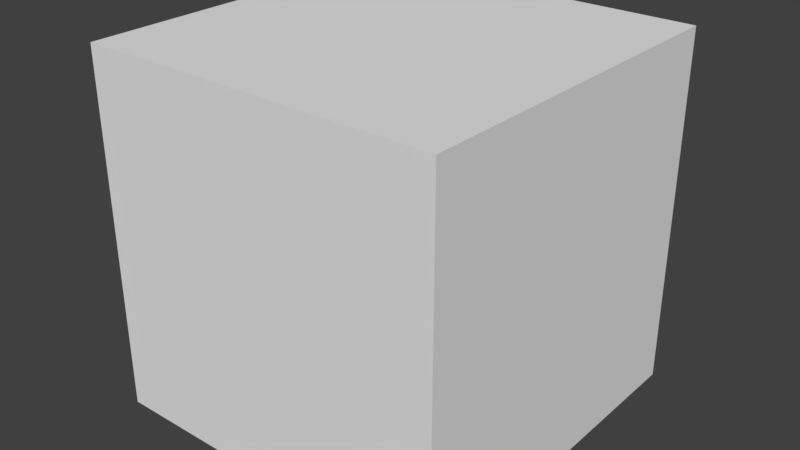 # Source: moster.blend  (saved by Blender 2.79.0; exported with 4.5.12 LTS)
import bpy
from mathutils import Matrix  # noqa: F401  (used for matrix-valued properties, if any)

bpy.ops.wm.read_factory_settings(use_empty=True)
scene = bpy.context.scene
scene.name = 'Scene'

# ---- collections
col_collection_1 = bpy.data.collections.new('Collection 1'); scene.collection.children.link(col_collection_1)

# ---- materials (node trees are filled in below, after node groups)
mat_material_004 = bpy.data.materials.new('Material.004')
mat_material_004.alpha_threshold = 0.0
mat_material_004.use_transparent_shadow = False
mat_material_004.roughness = 0.5
mat_material_005 = bpy.data.materials.new('Material.005')
mat_material_005.alpha_threshold = 0.0
mat_material_005.use_transparent_shadow = False
mat_material_005.roughness = 0.5

# ---- material node trees

# ---- world
world_world = bpy.data.worlds.new('World'); scene.world = world_world
world_world.color = (0.05088, 0.05088, 0.05088)
world_world.use_sun_shadow = False
world_world.sun_shadow_jitter_overblur = 0.0
world_world.cycles.sampling_method = 'MANUAL'

# ---- meshes
me_cube = bpy.data.meshes.new('Cube')
me_cube.from_pydata([(-1.0, -1.0, 0.0), (-1.0, -1.0, 2.0), (-1.0, 1.0, 0.0), (-1.0, 1.0, 2.0), (1.0, -1.0, 0.0), (1.0, -1.0, 2.0), (1.0, 1.0, 0.0), (1.0, 1.0, 2.0)], [], [(0, 1, 3, 2), (2, 3, 7, 6), (6, 7, 5, 4), (4, 5, 1, 0), (2, 6, 4, 0), (7, 3, 1, 5)])
me_cube.polygons.foreach_set('material_index', [1, 0, 1, 1, 1, 1])
_uv = me_cube.uv_layers.new(name='UVMap')
_uv.uv.foreach_set('vector', [0.5, 0.6667, 5.96e-08, 0.6667, 0.0, 0.3333, 0.5, 0.3333, 1.0, 1.0, 1.192e-07, 1.0, 0.0, 2.086e-07, 1.0, 0.0, 0.5, 0.3333, 1.937e-07, 0.3333, 0.0, 8.941e-08, 0.5, 0.0, 0.5, 0.3333, 0.5, 3.974e-08, 1.0, 0.0, 1.0, 0.3333, 0.5, 1.0, 2.98e-08, 1.0, 0.0, 0.6667, 0.5, 0.6667, 1.0, 0.3333, 1.0, 0.6667, 0.5, 0.6667, 0.5, 0.3333])
me_cube.materials.append(mat_material_004)
me_cube.materials.append(mat_material_005)
me_cube.use_remesh_preserve_volume = False
me_cube.use_remesh_preserve_attributes = False
me_cube.use_mirror_vertex_groups = False
me_cube.update()

# ---- objects
ob_cube = bpy.data.objects.new('Cube', me_cube)

# ---- transforms, parenting, visibility, modifiers, constraints
ob_cube.location = (0.0, 0.0, 0.0)
ob_cube.lineart.crease_threshold = 0.0

# ---- collection membership
col_collection_1.objects.link(ob_cube)

# ---- scene / render settings (as saved in the file)
scene.frame_start = 1; scene.frame_end = 130; scene.frame_set(0)
scene.render.engine = 'BLENDER_EEVEE_NEXT'
scene.render.resolution_percentage = 50
scene.render.dither_intensity = 0.0
scene.cycles.use_denoising = False
scene.cycles.samples = 128
scene.cycles.sampling_pattern = 'TABULATED_SOBOL'
scene.cycles.use_adaptive_sampling = False
scene.cycles.use_light_tree = False
scene.cycles.blur_glossy = 0.0
scene.cycles.sample_clamp_indirect = 0.0
scene.view_settings.view_transform = 'Standard'
bpy.context.view_layer.update()

# ---- added for rendering (the .blend has no active camera and no usable light): camera, sun
cam_auto = bpy.data.cameras.new('AutoCamera')
cam_auto.lens = 50.0
cam_auto.sensor_width = 36.0
cam_auto.clip_end = 1000.0
ob_auto_camera = bpy.data.objects.new('AutoCamera', cam_auto)
scene.collection.objects.link(ob_auto_camera)
ob_auto_camera.location = (3.20507, -3.84609, 3.56406)
ob_auto_camera.rotation_euler = (1.09748, -7.21219e-08, 0.694738)
scene.camera = ob_auto_camera
light_auto_sun = bpy.data.lights.new('AutoSun', 'SUN')
light_auto_sun.energy = 3.0
light_auto_sun.angle = 0.0523599
ob_auto_sun = bpy.data.objects.new('AutoSun', light_auto_sun)
scene.collection.objects.link(ob_auto_sun)
ob_auto_sun.rotation_euler = (0.872665, 0.174533, 0.523599)
bpy.context.view_layer.update()
